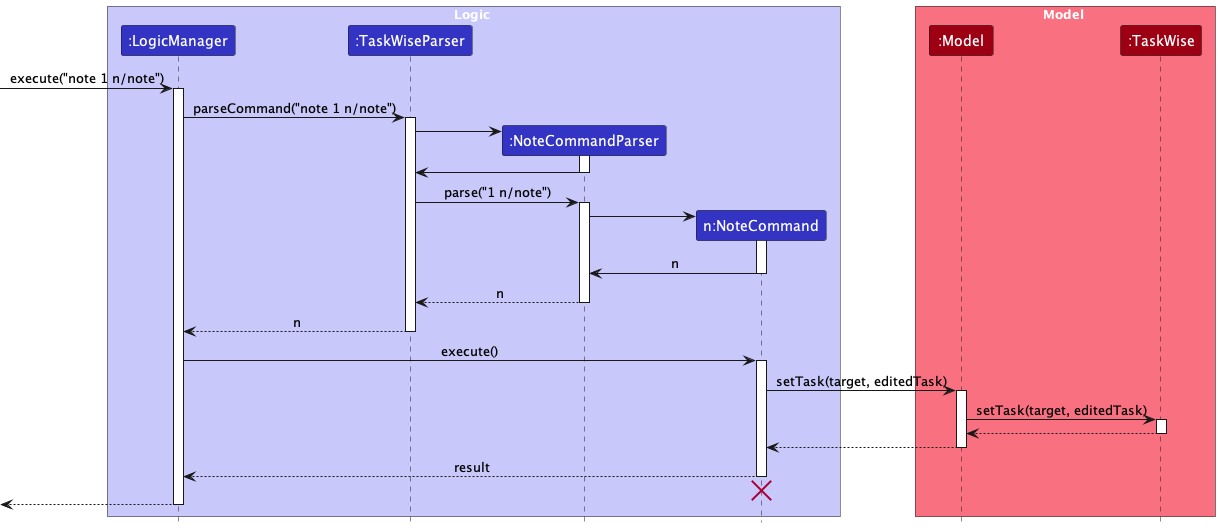

The diagram above was rendered by PlantUML. Its source (embedded in the PNG):
@startuml
!include style.puml
skinparam ArrowFontStyle plain

box Logic LOGIC_COLOR_T1
participant ":LogicManager" as LogicManager LOGIC_COLOR
participant ":TaskWiseParser" as TaskWiseParser LOGIC_COLOR
participant ":NoteCommandParser" as NoteCommandParser LOGIC_COLOR
participant "n:NoteCommand" as NoteCommand LOGIC_COLOR
end box

box Model MODEL_COLOR_T1
participant ":Model" as Model MODEL_COLOR
participant ":TaskWise" as TaskWise MODEL_COLOR
end box
[-> LogicManager : execute("note 1 n/note")
activate LogicManager

LogicManager -> TaskWiseParser : parseCommand("note 1 n/note")
activate TaskWiseParser

create NoteCommandParser
TaskWiseParser -> NoteCommandParser
activate NoteCommandParser

NoteCommandParser -> TaskWiseParser
deactivate NoteCommandParser

TaskWiseParser -> NoteCommandParser : parse("1 n/note")
activate NoteCommandParser

create NoteCommand
NoteCommandParser -> NoteCommand
activate NoteCommand

NoteCommand -> NoteCommandParser : n
deactivate NoteCommand

NoteCommandParser --> TaskWiseParser : n
deactivate NoteCommandParser

TaskWiseParser --> LogicManager : n
deactivate TaskWiseParser

LogicManager -> NoteCommand : execute()
activate NoteCommand

NoteCommand -> Model : setTask(target, editedTask)
activate Model

Model -> TaskWise : setTask(target, editedTask)
activate TaskWise

TaskWise --> Model :
deactivate TaskWise

Model --> NoteCommand
deactivate Model

NoteCommand --> LogicManager : result
deactivate NoteCommand

NoteCommand -[hidden]-> LogicManager
destroy NoteCommand

[<--LogicManager
deactivate LogicManager
@enduml